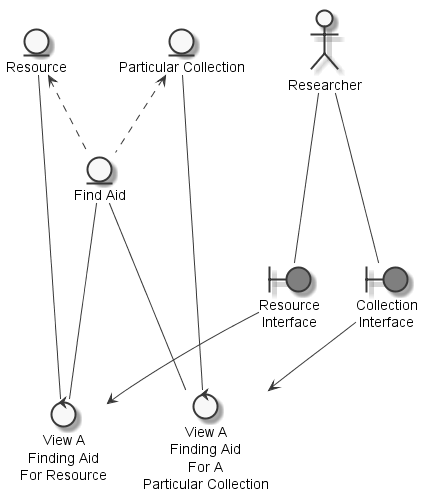

The diagram above was rendered by PlantUML. Its source (embedded in the PNG):
@startuml
	skinparam defaultTextAlignment center
	skinparam monochrome true

	entity "Resource" as thingresource
	entity "Particular Collection" as thingparticularcollection
	entity "Find Aid" as thingfindingaid
	actor "Researcher" as actorresearcher
	boundary "Resource\nInterface" as thingresourceinterface #grey
	boundary "Collection\nInterface" as thingcollectioninterface #grey
	control "View A\nFinding Aid\nFor Resource" as controlviewfindingaidresource
	control "View A\nFinding Aid\nFor A\nParticular Collection" as controlviewfindingaid

	thingparticularcollection <.. thingfindingaid
	thingresource <.. thingfindingaid
	actorresearcher --- thingresourceinterface
	actorresearcher --- thingcollectioninterface
	thingresource --- controlviewfindingaidresource
	thingresourceinterface --> controlviewfindingaidresource
	thingfindingaid --- controlviewfindingaidresource
	thingfindingaid --- controlviewfindingaid
	thingparticularcollection --- controlviewfindingaid
	thingcollectioninterface --> controlviewfindingaid

@enduml